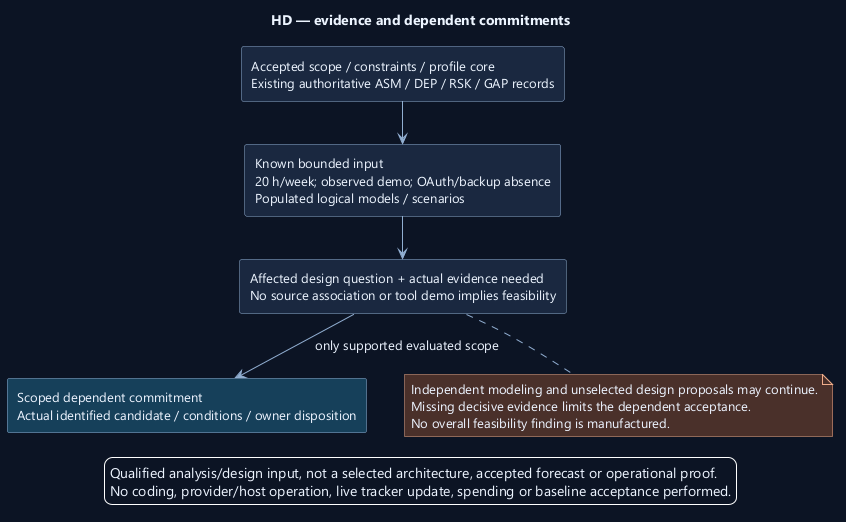

The diagram above was rendered by PlantUML. Its source (embedded in the PNG):
@startuml
' OWNER-MVP-2026-11-04 review: MVP core / cross-cutting. Core presentation/application/files or shared authority/recovery invariant remains applicable.
skinparam backgroundColor #0D1525
skinparam defaultFontColor #EDF4FF
skinparam defaultFontName Segoe UI
skinparam defaultFontSize 13
skinparam shadowing false
skinparam ArrowColor #91AED1
skinparam rectangleBackgroundColor #1A2940
skinparam rectangleBorderColor #91AED1
skinparam noteBackgroundColor #4A302B
skinparam noteBorderColor #F1AD8A
skinparam nodesep 38
skinparam ranksep 42
title HD — evidence and dependent commitments
top to bottom direction
rectangle "Accepted scope / constraints / profile core\nExisting authoritative ASM / DEP / RSK / GAP records" as Sources
rectangle "Known bounded input\n20 h/week; observed demo; OAuth/backup absence\nPopulated logical models / scenarios" as Known
rectangle "Affected design question + actual evidence needed\nNo source association or tool demo implies feasibility" as Question
rectangle "Scoped dependent commitment\nActual identified candidate / conditions / owner disposition" as Commit #17405A
Sources --> Known
Known --> Question
Question --> Commit : only supported evaluated scope
note bottom of Question
Independent modeling and unselected design proposals may continue.
Missing decisive evidence limits the dependent acceptance.
No overall feasibility finding is manufactured.
end note

legend bottom
Qualified analysis/design input, not a selected architecture, accepted forecast or operational proof.
No coding, provider/host operation, live tracker update, spending or baseline acceptance performed.
endlegend
@enduml